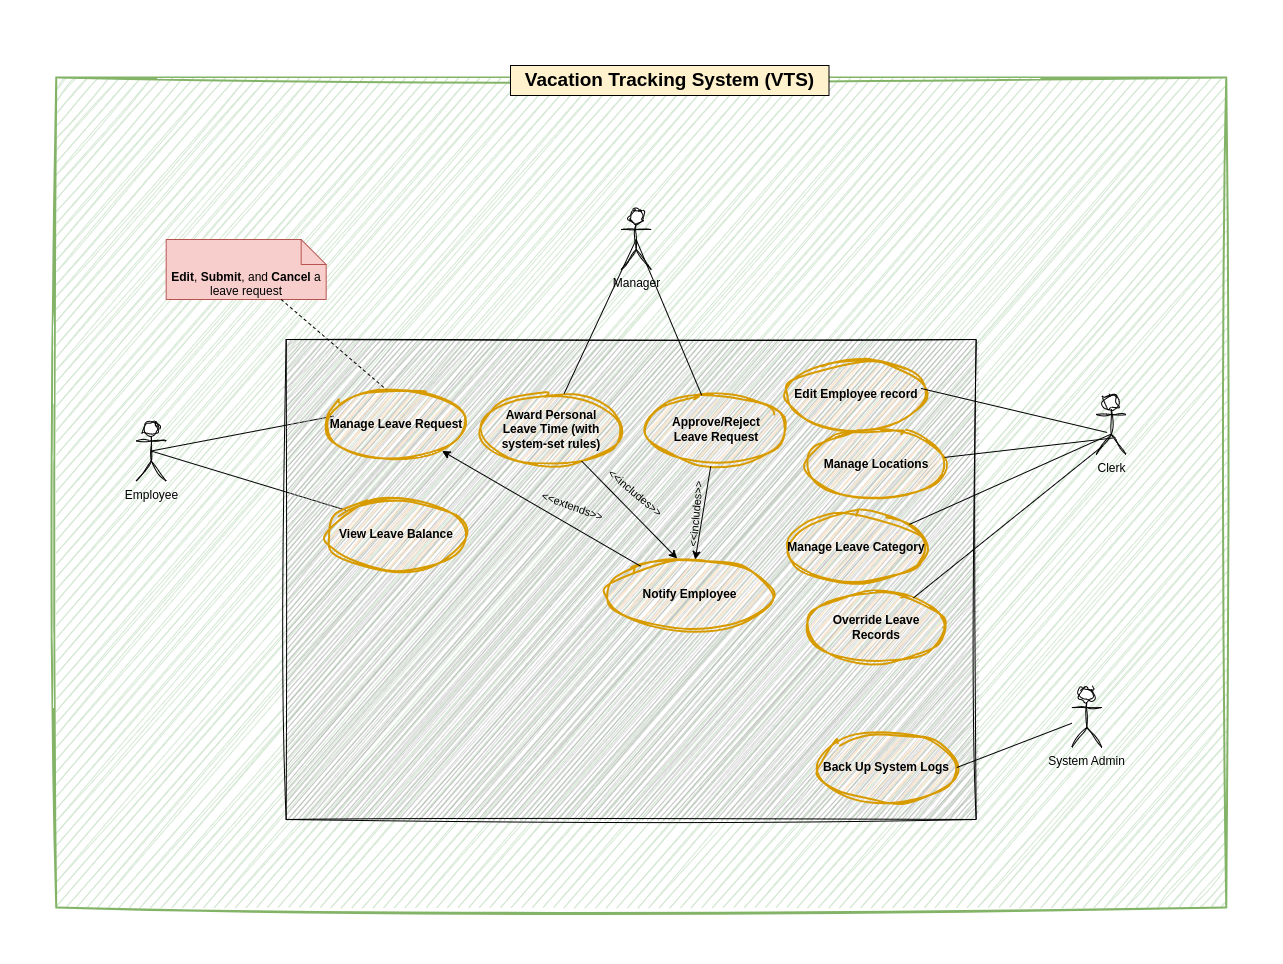

The diagram above was exported from draw.io. Its source (the exported page's mxGraphModel, read from the mxfile embedded in the PNG):
<mxGraphModel dx="8569" dy="4280" grid="1" gridSize="10" guides="1" tooltips="1" connect="1" arrows="1" fold="1" page="1" pageScale="1" pageWidth="850" pageHeight="1100" background="none" math="0" shadow="0">
  <root>
    <mxCell id="0" />
    <mxCell id="1" parent="0" />
    <mxCell id="2" value="" style="group" vertex="1" connectable="0" parent="1">
      <mxGeometry x="-1404.33" y="753" width="1170" height="842" as="geometry" />
    </mxCell>
    <mxCell id="3" value="" style="rounded=0;whiteSpace=wrap;html=1;fillColor=#d5e8d4;strokeColor=#82b366;strokeWidth=2;sketch=1;curveFitting=1;jiggle=2;" vertex="1" parent="2">
      <mxGeometry y="12" width="1170" height="830" as="geometry" />
    </mxCell>
    <mxCell id="4" value="" style="group" vertex="1" connectable="0" parent="2">
      <mxGeometry x="80" y="74" width="990" height="680" as="geometry" />
    </mxCell>
    <mxCell id="5" value="Employee" style="shape=umlActor;html=1;verticalLabelPosition=bottom;verticalAlign=top;align=center;sketch=1;curveFitting=1;jiggle=2;" vertex="1" parent="4">
      <mxGeometry y="281.5" width="30" height="60" as="geometry" />
    </mxCell>
    <mxCell id="6" value="" style="endArrow=none;html=1;rounded=0;exitX=0.5;exitY=0.5;exitDx=0;exitDy=0;exitPerimeter=0;entryX=0;entryY=0;entryDx=0;entryDy=0;" edge="1" parent="4" source="5" target="10">
      <mxGeometry width="50" height="50" relative="1" as="geometry">
        <mxPoint x="190" y="280" as="sourcePoint" />
        <mxPoint x="357" y="296" as="targetPoint" />
      </mxGeometry>
    </mxCell>
    <mxCell id="7" value="" style="endArrow=none;html=1;rounded=0;exitX=0.5;exitY=0.5;exitDx=0;exitDy=0;exitPerimeter=0;entryX=0.053;entryY=0.38;entryDx=0;entryDy=0;entryPerimeter=0;" edge="1" parent="4" source="5" target="9">
      <mxGeometry width="50" height="50" relative="1" as="geometry">
        <mxPoint x="390" y="250" as="sourcePoint" />
        <mxPoint x="440" y="200" as="targetPoint" />
      </mxGeometry>
    </mxCell>
    <mxCell id="8" value="" style="rounded=0;whiteSpace=wrap;html=1;fillColor=#B3B3B3;strokeColor=default;gradientColor=none;shadow=0;glass=0;sketch=1;curveFitting=1;jiggle=2;align=center;labelBorderColor=none;labelBackgroundColor=none;" vertex="1" parent="4">
      <mxGeometry x="150" y="200" width="690" height="480" as="geometry" />
    </mxCell>
    <mxCell id="9" value="Manage Leave Request" style="ellipse;whiteSpace=wrap;html=1;fillColor=#ffe6cc;strokeColor=#d79b00;sketch=1;curveFitting=1;jiggle=2;fontStyle=1;strokeWidth=2;movableLabel=0;treeMoving=0;" vertex="1" parent="4">
      <mxGeometry x="190" y="250" width="140" height="70" as="geometry" />
    </mxCell>
    <mxCell id="10" value="View Leave Balance" style="ellipse;whiteSpace=wrap;html=1;fillColor=#ffe6cc;strokeColor=#d79b00;sketch=1;curveFitting=1;jiggle=2;fontStyle=1;strokeWidth=2;" vertex="1" parent="4">
      <mxGeometry x="190" y="360" width="140" height="70" as="geometry" />
    </mxCell>
    <mxCell id="11" value="Approve/Reject &lt;br&gt;Leave Request" style="ellipse;whiteSpace=wrap;html=1;fillColor=#ffe6cc;strokeColor=#d79b00;sketch=1;curveFitting=1;jiggle=2;fontStyle=1;fillStyle=hachure;strokeWidth=2;" vertex="1" parent="4">
      <mxGeometry x="510" y="255" width="140" height="70" as="geometry" />
    </mxCell>
    <mxCell id="12" value="Award Personal &lt;br&gt;Leave Time (with system-set rules)" style="ellipse;whiteSpace=wrap;html=1;fillColor=#ffe6cc;strokeColor=#d79b00;sketch=1;curveFitting=1;jiggle=2;fontStyle=1;strokeWidth=2;" vertex="1" parent="4">
      <mxGeometry x="345" y="255" width="140" height="70" as="geometry" />
    </mxCell>
    <mxCell id="13" value="Edit&lt;span style=&quot;white-space-collapse: preserve; background-color: transparent; color: light-dark(rgb(0, 0, 0), rgb(255, 255, 255));&quot;&gt; &lt;/span&gt;&lt;span style=&quot;background-color: transparent; color: light-dark(rgb(0, 0, 0), rgb(255, 255, 255));&quot;&gt;Employee record&lt;/span&gt;" style="ellipse;whiteSpace=wrap;html=1;fillColor=#ffe6cc;strokeColor=#d79b00;sketch=1;curveFitting=1;jiggle=2;fontStyle=1;perimeterSpacing=0;strokeWidth=2;" vertex="1" parent="4">
      <mxGeometry x="650" y="220" width="140" height="70" as="geometry" />
    </mxCell>
    <mxCell id="14" value="Manager" style="shape=umlActor;html=1;verticalLabelPosition=bottom;verticalAlign=top;align=center;sketch=1;curveFitting=1;jiggle=2;" vertex="1" parent="4">
      <mxGeometry x="485" y="70" width="30" height="60" as="geometry" />
    </mxCell>
    <mxCell id="15" value="Clerk" style="shape=umlActor;html=1;verticalLabelPosition=bottom;verticalAlign=top;align=center;sketch=1;curveFitting=1;jiggle=2;" vertex="1" parent="4">
      <mxGeometry x="960" y="255" width="30" height="60" as="geometry" />
    </mxCell>
    <mxCell id="16" style="edgeStyle=orthogonalEdgeStyle;rounded=0;orthogonalLoop=1;jettySize=auto;html=1;exitX=0.5;exitY=1;exitDx=0;exitDy=0;" edge="1" parent="4" source="10" target="10">
      <mxGeometry relative="1" as="geometry" />
    </mxCell>
    <mxCell id="17" value="" style="endArrow=none;html=1;rounded=0;entryX=0.5;entryY=0.5;entryDx=0;entryDy=0;entryPerimeter=0;" edge="1" parent="4" source="11" target="14">
      <mxGeometry width="50" height="50" relative="1" as="geometry">
        <mxPoint x="470" y="180" as="sourcePoint" />
        <mxPoint x="520" y="130" as="targetPoint" />
      </mxGeometry>
    </mxCell>
    <mxCell id="18" value="" style="endArrow=none;html=1;rounded=0;entryX=0.5;entryY=0.5;entryDx=0;entryDy=0;entryPerimeter=0;exitX=0.593;exitY=-0.014;exitDx=0;exitDy=0;exitPerimeter=0;" edge="1" parent="4" source="12" target="14">
      <mxGeometry width="50" height="50" relative="1" as="geometry">
        <mxPoint x="606" y="356" as="sourcePoint" />
        <mxPoint x="540" y="200" as="targetPoint" />
      </mxGeometry>
    </mxCell>
    <mxCell id="19" value="" style="endArrow=none;html=1;rounded=0;exitX=0.367;exitY=0.633;exitDx=0;exitDy=0;exitPerimeter=0;entryX=0.964;entryY=0.414;entryDx=0;entryDy=0;entryPerimeter=0;" edge="1" parent="4" source="15" target="13">
      <mxGeometry width="50" height="50" relative="1" as="geometry">
        <mxPoint x="390" y="250" as="sourcePoint" />
        <mxPoint x="440" y="200" as="targetPoint" />
      </mxGeometry>
    </mxCell>
    <mxCell id="20" value="" style="endArrow=classic;html=1;rounded=0;exitX=0.461;exitY=1.029;exitDx=0;exitDy=0;exitPerimeter=0;" edge="1" parent="4" source="11" target="22">
      <mxGeometry width="50" height="50" relative="1" as="geometry">
        <mxPoint x="540" y="330" as="sourcePoint" />
        <mxPoint x="520" y="140" as="targetPoint" />
      </mxGeometry>
    </mxCell>
    <mxCell id="21" value="&amp;lt;&amp;lt;includes&amp;gt;&amp;gt;" style="text;html=1;align=center;verticalAlign=middle;whiteSpace=wrap;rounded=0;rotation=-85;fontSize=11;" vertex="1" parent="4">
      <mxGeometry x="530" y="360" width="60" height="30" as="geometry" />
    </mxCell>
    <mxCell id="22" value="Notify Employee" style="ellipse;whiteSpace=wrap;html=1;fillColor=#ffe6cc;strokeColor=#d79b00;sketch=1;curveFitting=1;jiggle=2;fontStyle=1;strokeWidth=2;" vertex="1" parent="4">
      <mxGeometry x="470" y="420" width="167" height="70" as="geometry" />
    </mxCell>
    <mxCell id="23" value="&lt;div style=&quot;&quot;&gt;Override Leave Records&lt;/div&gt;" style="ellipse;whiteSpace=wrap;html=1;fillColor=#ffe6cc;strokeColor=#d79b00;sketch=1;curveFitting=1;jiggle=2;fontStyle=1;fillStyle=hachure;strokeWidth=2;align=center;" vertex="1" parent="4">
      <mxGeometry x="670" y="453" width="140" height="70" as="geometry" />
    </mxCell>
    <mxCell id="24" value="" style="endArrow=none;html=1;rounded=0;exitX=0.23;exitY=0.853;exitDx=0;exitDy=0;exitPerimeter=0;" edge="1" parent="4" source="15" target="23">
      <mxGeometry width="50" height="50" relative="1" as="geometry">
        <mxPoint x="1010" y="520" as="sourcePoint" />
        <mxPoint x="830" y="750" as="targetPoint" />
      </mxGeometry>
    </mxCell>
    <mxCell id="25" value="&lt;b&gt;Edit&lt;/b&gt;, &lt;b&gt;Submit&lt;/b&gt;, and &lt;b&gt;Cancel&lt;/b&gt; a leave request" style="shape=note2;boundedLbl=1;whiteSpace=wrap;html=1;size=25;verticalAlign=top;align=center;fillColor=#f8cecc;strokeColor=#b85450;" vertex="1" parent="4">
      <mxGeometry x="30" y="100" width="160" height="60" as="geometry" />
    </mxCell>
    <mxCell id="26" value="" style="endArrow=none;dashed=1;html=1;rounded=0;" edge="1" parent="4" source="25">
      <mxGeometry width="50" height="50" relative="1" as="geometry">
        <mxPoint x="9.996666666666897" y="120" as="sourcePoint" />
        <mxPoint x="250" y="250" as="targetPoint" />
      </mxGeometry>
    </mxCell>
    <mxCell id="27" value="&amp;lt;&amp;lt;extends&amp;gt;&amp;gt;" style="text;html=1;align=center;verticalAlign=middle;whiteSpace=wrap;rounded=0;rotation=20;fontSize=11;" vertex="1" parent="4">
      <mxGeometry x="400" y="360" width="73" height="13" as="geometry" />
    </mxCell>
    <mxCell id="28" value="" style="endArrow=classic;html=1;rounded=0;entryX=0.425;entryY=-0.014;entryDx=0;entryDy=0;entryPerimeter=0;" edge="1" parent="4" source="12" target="22">
      <mxGeometry width="50" height="50" relative="1" as="geometry">
        <mxPoint x="360" y="333" as="sourcePoint" />
        <mxPoint x="588" y="440" as="targetPoint" />
      </mxGeometry>
    </mxCell>
    <mxCell id="29" value="&amp;lt;&amp;lt;includes&amp;gt;&amp;gt;" style="text;html=1;align=center;verticalAlign=middle;whiteSpace=wrap;rounded=0;rotation=40;fontSize=11;" vertex="1" parent="4">
      <mxGeometry x="463.5019115903026" y="347.0017372664952" width="73" height="13" as="geometry" />
    </mxCell>
    <mxCell id="30" value="" style="endArrow=classic;html=1;rounded=0;" edge="1" parent="4" source="22" target="9">
      <mxGeometry width="50" height="50" relative="1" as="geometry">
        <mxPoint x="178.17000000000007" y="143" as="sourcePoint" />
        <mxPoint x="228.17000000000007" y="93" as="targetPoint" />
      </mxGeometry>
    </mxCell>
    <mxCell id="31" value="System Admin" style="shape=umlActor;html=1;verticalLabelPosition=bottom;verticalAlign=top;align=center;sketch=1;curveFitting=1;jiggle=2;" vertex="1" parent="4">
      <mxGeometry x="935.67" y="548" width="30" height="60" as="geometry" />
    </mxCell>
    <mxCell id="32" value="&lt;div style=&quot;&quot;&gt;Back Up System Logs&lt;/div&gt;" style="ellipse;whiteSpace=wrap;html=1;fillColor=#ffe6cc;strokeColor=#d79b00;sketch=1;curveFitting=1;jiggle=2;fontStyle=1;fillStyle=hachure;strokeWidth=2;align=center;" vertex="1" parent="4">
      <mxGeometry x="680.6700000000001" y="593" width="140" height="70" as="geometry" />
    </mxCell>
    <mxCell id="33" value="" style="endArrow=none;html=1;rounded=0;exitX=1;exitY=0.5;exitDx=0;exitDy=0;" edge="1" parent="4" source="32" target="31">
      <mxGeometry width="50" height="50" relative="1" as="geometry">
        <mxPoint x="495" y="730" as="sourcePoint" />
        <mxPoint x="495" y="750.7106781186549" as="targetPoint" />
      </mxGeometry>
    </mxCell>
    <mxCell id="34" value="Manage Leave Category" style="ellipse;whiteSpace=wrap;html=1;fillColor=#ffe6cc;strokeColor=#d79b00;sketch=1;curveFitting=1;jiggle=2;fontStyle=1;fillStyle=hachure;strokeWidth=2;" vertex="1" parent="4">
      <mxGeometry x="650.67" y="373" width="140" height="70" as="geometry" />
    </mxCell>
    <mxCell id="35" value="" style="endArrow=none;html=1;rounded=0;entryX=0.484;entryY=0.663;entryDx=0;entryDy=0;entryPerimeter=0;" edge="1" parent="4" source="34" target="15">
      <mxGeometry width="50" height="50" relative="1" as="geometry">
        <mxPoint x="840" y="353" as="sourcePoint" />
        <mxPoint x="890" y="303" as="targetPoint" />
      </mxGeometry>
    </mxCell>
    <mxCell id="36" value="Manage Locations" style="ellipse;whiteSpace=wrap;html=1;fillColor=#ffe6cc;strokeColor=#d79b00;sketch=1;curveFitting=1;jiggle=2;fontStyle=1;fillStyle=hachure;strokeWidth=2;" vertex="1" parent="4">
      <mxGeometry x="670" y="290" width="140" height="70" as="geometry" />
    </mxCell>
    <mxCell id="37" value="" style="endArrow=none;html=1;rounded=0;entryX=0.548;entryY=0.726;entryDx=0;entryDy=0;entryPerimeter=0;" edge="1" parent="4" source="36" target="15">
      <mxGeometry width="50" height="50" relative="1" as="geometry">
        <mxPoint x="870" y="403" as="sourcePoint" />
        <mxPoint x="1076" y="333" as="targetPoint" />
      </mxGeometry>
    </mxCell>
    <mxCell id="38" value="&lt;h3&gt;&lt;font style=&quot;font-size: 19px;&quot; face=&quot;Helvetica&quot;&gt;Vacation Tracking System (VTS)&lt;/font&gt;&lt;/h3&gt;" style="text;html=1;align=center;verticalAlign=middle;whiteSpace=wrap;rounded=0;glass=0;fillColor=#fff2cc;strokeColor=light-dark(#000000, #6d5100);fontFamily=Lucida Console;" vertex="1" parent="2">
      <mxGeometry x="454.3299999999999" width="318.5" height="30" as="geometry" />
    </mxCell>
  </root>
</mxGraphModel>